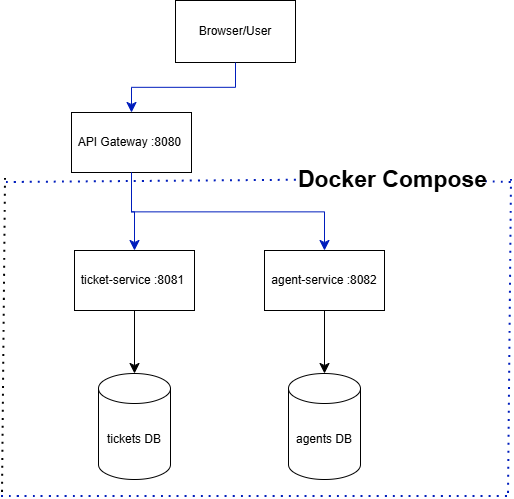

The diagram above was exported from draw.io. Its source (the exported page's mxGraphModel, read from the mxfile embedded in the PNG):
<mxGraphModel dx="579" dy="616" grid="0" gridSize="10" guides="1" tooltips="1" connect="1" arrows="1" fold="1" page="1" pageScale="1" pageWidth="827" pageHeight="1169" background="light-dark(#FFFFFF,#8DF7FF)" math="0" shadow="0">
  <root>
    <mxCell id="0" />
    <mxCell id="1" parent="0" />
    <mxCell id="xHxLMFvhOm5vUbCWvNVs-1" parent="1" style="rounded=0;whiteSpace=wrap;html=1;" value="Browser/User" vertex="1">
      <mxGeometry height="62" width="120" x="202" y="159" as="geometry" />
    </mxCell>
    <mxCell id="xHxLMFvhOm5vUbCWvNVs-2" parent="1" style="rounded=0;whiteSpace=wrap;html=1;" value="API Gateway :8080&amp;nbsp;" vertex="1">
      <mxGeometry height="60" width="120" x="98" y="271" as="geometry" />
    </mxCell>
    <mxCell id="xHxLMFvhOm5vUbCWvNVs-7" edge="1" parent="1" source="xHxLMFvhOm5vUbCWvNVs-1" style="edgeStyle=elbowEdgeStyle;elbow=vertical;endArrow=classic;html=1;curved=0;rounded=0;endSize=8;startSize=8;fontSize=12;fillColor=#0050ef;strokeColor=light-dark(#001DBC,#000000);entryX=0.5;entryY=0;entryDx=0;entryDy=0;exitX=0.5;exitY=1;exitDx=0;exitDy=0;" target="xHxLMFvhOm5vUbCWvNVs-2" value="">
      <mxGeometry height="50" relative="1" width="50" as="geometry">
        <mxPoint x="405" y="269" as="sourcePoint" />
        <mxPoint x="500" y="350" as="targetPoint" />
      </mxGeometry>
    </mxCell>
    <mxCell id="xHxLMFvhOm5vUbCWvNVs-8" parent="1" style="rounded=0;whiteSpace=wrap;html=1;" value="ticket-service :8081&amp;nbsp;" vertex="1">
      <mxGeometry height="60" width="120" x="101" y="409" as="geometry" />
    </mxCell>
    <mxCell id="xHxLMFvhOm5vUbCWvNVs-9" parent="1" style="rounded=0;whiteSpace=wrap;html=1;" value="agent-service :8082" vertex="1">
      <mxGeometry height="60" width="120" x="291" y="409" as="geometry" />
    </mxCell>
    <mxCell id="xHxLMFvhOm5vUbCWvNVs-11" edge="1" parent="1" source="xHxLMFvhOm5vUbCWvNVs-2" style="edgeStyle=elbowEdgeStyle;elbow=vertical;endArrow=classic;html=1;curved=0;rounded=0;endSize=8;startSize=8;fontSize=12;fillColor=#0050ef;strokeColor=light-dark(#001DBC,#000000);entryX=0.5;entryY=0;entryDx=0;entryDy=0;exitX=0.5;exitY=1;exitDx=0;exitDy=0;" target="xHxLMFvhOm5vUbCWvNVs-8" value="">
      <mxGeometry height="50" relative="1" width="50" as="geometry">
        <mxPoint x="415" y="345" as="sourcePoint" />
        <mxPoint x="231" y="407" as="targetPoint" />
      </mxGeometry>
    </mxCell>
    <mxCell id="xHxLMFvhOm5vUbCWvNVs-12" edge="1" parent="1" source="xHxLMFvhOm5vUbCWvNVs-2" style="edgeStyle=elbowEdgeStyle;elbow=vertical;endArrow=classic;html=1;curved=0;rounded=0;endSize=8;startSize=8;fontSize=12;fillColor=#0050ef;strokeColor=light-dark(#001DBC,#000000);entryX=0.5;entryY=0;entryDx=0;entryDy=0;exitX=0.5;exitY=1;exitDx=0;exitDy=0;" target="xHxLMFvhOm5vUbCWvNVs-9" value="">
      <mxGeometry height="50" relative="1" width="50" as="geometry">
        <mxPoint x="479" y="346" as="sourcePoint" />
        <mxPoint x="295" y="408" as="targetPoint" />
      </mxGeometry>
    </mxCell>
    <mxCell id="xHxLMFvhOm5vUbCWvNVs-13" parent="1" style="shape=cylinder3;whiteSpace=wrap;html=1;boundedLbl=1;backgroundOutline=1;size=15;" value="tickets DB" vertex="1">
      <mxGeometry height="106" width="72" x="125" y="532" as="geometry" />
    </mxCell>
    <mxCell id="xHxLMFvhOm5vUbCWvNVs-14" parent="1" style="shape=cylinder3;whiteSpace=wrap;html=1;boundedLbl=1;backgroundOutline=1;size=15;" value="agents DB" vertex="1">
      <mxGeometry height="106" width="72" x="315" y="532" as="geometry" />
    </mxCell>
    <mxCell id="xHxLMFvhOm5vUbCWvNVs-16" edge="1" parent="1" source="xHxLMFvhOm5vUbCWvNVs-9" style="endArrow=classic;html=1;rounded=0;fontSize=12;startSize=8;endSize=8;curved=1;exitX=0.5;exitY=1;exitDx=0;exitDy=0;entryX=0.5;entryY=0;entryDx=0;entryDy=0;entryPerimeter=0;strokeColor=light-dark(#000000,#080808);" target="xHxLMFvhOm5vUbCWvNVs-14" value="">
      <mxGeometry height="50" relative="1" width="50" as="geometry">
        <mxPoint x="444" y="426" as="sourcePoint" />
        <mxPoint x="494" y="376" as="targetPoint" />
      </mxGeometry>
    </mxCell>
    <mxCell id="xHxLMFvhOm5vUbCWvNVs-17" edge="1" parent="1" source="xHxLMFvhOm5vUbCWvNVs-8" style="endArrow=classic;html=1;rounded=0;fontSize=12;startSize=8;endSize=8;curved=1;exitX=0.5;exitY=1;exitDx=0;exitDy=0;strokeColor=light-dark(#000000,#080808);entryX=0.5;entryY=0;entryDx=0;entryDy=0;entryPerimeter=0;" target="xHxLMFvhOm5vUbCWvNVs-13" value="">
      <mxGeometry height="50" relative="1" width="50" as="geometry">
        <mxPoint x="163" y="469" as="sourcePoint" />
        <mxPoint x="158" y="535" as="targetPoint" />
      </mxGeometry>
    </mxCell>
    <mxCell id="xHxLMFvhOm5vUbCWvNVs-19" edge="1" parent="1" source="xHxLMFvhOm5vUbCWvNVs-27" style="endArrow=none;dashed=1;html=1;dashPattern=1 3;strokeWidth=2;rounded=0;fontSize=12;startSize=8;endSize=8;curved=1;strokeColor=light-dark(#001DBC,#4780B5);fillColor=#0050ef;" value="">
      <mxGeometry height="50" relative="1" width="50" as="geometry">
        <mxPoint x="33" y="341" as="sourcePoint" />
        <mxPoint x="539" y="341" as="targetPoint" />
      </mxGeometry>
    </mxCell>
    <mxCell id="xHxLMFvhOm5vUbCWvNVs-20" edge="1" parent="1" style="endArrow=none;dashed=1;html=1;dashPattern=1 3;strokeWidth=2;rounded=0;fontSize=12;startSize=8;endSize=8;curved=1;strokeColor=light-dark(#001DBC,#1A1A1A);fillColor=#0050ef;" value="">
      <mxGeometry height="50" relative="1" width="50" as="geometry">
        <mxPoint x="538" y="338" as="sourcePoint" />
        <mxPoint x="535" y="655" as="targetPoint" />
      </mxGeometry>
    </mxCell>
    <mxCell id="xHxLMFvhOm5vUbCWvNVs-21" edge="1" parent="1" style="endArrow=none;dashed=1;html=1;dashPattern=1 3;strokeWidth=2;rounded=0;fontSize=12;startSize=8;endSize=8;curved=1;strokeColor=light-dark(#001DBC,#3F3F3F);" value="">
      <mxGeometry height="50" relative="1" width="50" as="geometry">
        <mxPoint x="28" y="655" as="sourcePoint" />
        <mxPoint x="534" y="655" as="targetPoint" />
      </mxGeometry>
    </mxCell>
    <mxCell id="xHxLMFvhOm5vUbCWvNVs-22" edge="1" parent="1" style="endArrow=none;dashed=1;html=1;dashPattern=1 3;strokeWidth=2;rounded=0;fontSize=12;startSize=8;endSize=8;curved=1;strokeColor=light-dark(#000000,#3F3F3F);" value="">
      <mxGeometry height="50" relative="1" width="50" as="geometry">
        <mxPoint x="32" y="337" as="sourcePoint" />
        <mxPoint x="29" y="654" as="targetPoint" />
      </mxGeometry>
    </mxCell>
    <mxCell id="xHxLMFvhOm5vUbCWvNVs-28" edge="1" parent="1" style="endArrow=none;dashed=1;html=1;dashPattern=1 3;strokeWidth=2;rounded=0;fontSize=12;startSize=8;endSize=8;curved=1;strokeColor=light-dark(#001DBC,#4780B5);fillColor=#0050ef;" target="xHxLMFvhOm5vUbCWvNVs-27" value="">
      <mxGeometry height="50" relative="1" width="50" as="geometry">
        <mxPoint x="33" y="341" as="sourcePoint" />
        <mxPoint x="539" y="341" as="targetPoint" />
      </mxGeometry>
    </mxCell>
    <mxCell id="xHxLMFvhOm5vUbCWvNVs-27" parent="1" style="text;strokeColor=none;fillColor=none;html=1;fontSize=23;fontStyle=1;verticalAlign=middle;align=center;autosizeText=1;" value="&lt;font&gt;Docker Compose&lt;/font&gt;" vertex="1">
      <mxGeometry height="40" width="186" x="326" y="318" as="geometry" />
    </mxCell>
  </root>
</mxGraphModel>